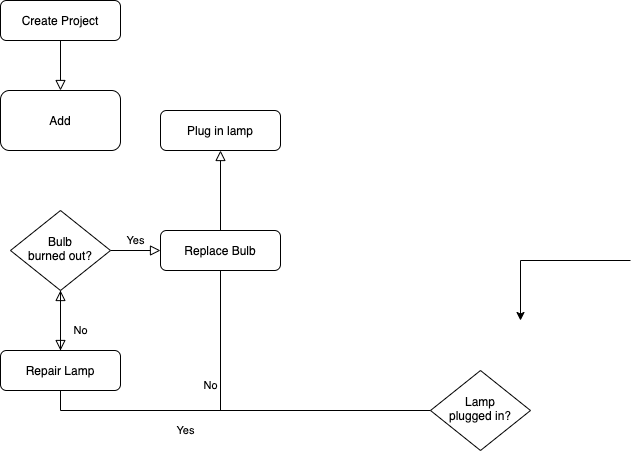

The diagram above was exported from draw.io. Its source (the exported page's mxGraphModel, read from the mxfile embedded in the PNG):
<mxGraphModel dx="1554" dy="769" grid="1" gridSize="10" guides="1" tooltips="1" connect="1" arrows="1" fold="1" page="1" pageScale="1" pageWidth="827" pageHeight="1169" math="0" shadow="0">
  <root>
    <mxCell id="WIyWlLk6GJQsqaUBKTNV-0" />
    <mxCell id="WIyWlLk6GJQsqaUBKTNV-1" parent="WIyWlLk6GJQsqaUBKTNV-0" />
    <mxCell id="WIyWlLk6GJQsqaUBKTNV-2" value="" style="rounded=0;html=1;jettySize=auto;orthogonalLoop=1;fontSize=11;endArrow=block;endFill=0;endSize=8;strokeWidth=1;shadow=0;labelBackgroundColor=none;edgeStyle=orthogonalEdgeStyle;entryX=0.5;entryY=0;entryDx=0;entryDy=0;" parent="WIyWlLk6GJQsqaUBKTNV-1" source="WIyWlLk6GJQsqaUBKTNV-3" target="OM8YjrhmDxIIaIlSeyMa-0" edge="1">
      <mxGeometry relative="1" as="geometry" />
    </mxCell>
    <mxCell id="WIyWlLk6GJQsqaUBKTNV-3" value="Create Project" style="rounded=1;whiteSpace=wrap;html=1;fontSize=12;glass=0;strokeWidth=1;shadow=0;" parent="WIyWlLk6GJQsqaUBKTNV-1" vertex="1">
      <mxGeometry x="160" y="80" width="120" height="40" as="geometry" />
    </mxCell>
    <mxCell id="WIyWlLk6GJQsqaUBKTNV-4" value="Yes" style="rounded=0;html=1;jettySize=auto;orthogonalLoop=1;fontSize=11;endArrow=block;endFill=0;endSize=8;strokeWidth=1;shadow=0;labelBackgroundColor=none;edgeStyle=orthogonalEdgeStyle;" parent="WIyWlLk6GJQsqaUBKTNV-1" source="WIyWlLk6GJQsqaUBKTNV-6" target="WIyWlLk6GJQsqaUBKTNV-10" edge="1">
      <mxGeometry y="20" relative="1" as="geometry">
        <mxPoint as="offset" />
      </mxGeometry>
    </mxCell>
    <mxCell id="WIyWlLk6GJQsqaUBKTNV-5" value="No" style="edgeStyle=orthogonalEdgeStyle;rounded=0;html=1;jettySize=auto;orthogonalLoop=1;fontSize=11;endArrow=block;endFill=0;endSize=8;strokeWidth=1;shadow=0;labelBackgroundColor=none;" parent="WIyWlLk6GJQsqaUBKTNV-1" source="WIyWlLk6GJQsqaUBKTNV-6" target="WIyWlLk6GJQsqaUBKTNV-7" edge="1">
      <mxGeometry y="10" relative="1" as="geometry">
        <mxPoint as="offset" />
      </mxGeometry>
    </mxCell>
    <mxCell id="WIyWlLk6GJQsqaUBKTNV-6" value="Lamp&lt;br&gt;plugged in?" style="rhombus;whiteSpace=wrap;html=1;shadow=0;fontFamily=Helvetica;fontSize=12;align=center;strokeWidth=1;spacing=6;spacingTop=-4;" parent="WIyWlLk6GJQsqaUBKTNV-1" vertex="1">
      <mxGeometry x="590" y="450" width="100" height="80" as="geometry" />
    </mxCell>
    <mxCell id="WIyWlLk6GJQsqaUBKTNV-7" value="Plug in lamp" style="rounded=1;whiteSpace=wrap;html=1;fontSize=12;glass=0;strokeWidth=1;shadow=0;" parent="WIyWlLk6GJQsqaUBKTNV-1" vertex="1">
      <mxGeometry x="320" y="190" width="120" height="40" as="geometry" />
    </mxCell>
    <mxCell id="WIyWlLk6GJQsqaUBKTNV-8" value="No" style="rounded=0;html=1;jettySize=auto;orthogonalLoop=1;fontSize=11;endArrow=block;endFill=0;endSize=8;strokeWidth=1;shadow=0;labelBackgroundColor=none;edgeStyle=orthogonalEdgeStyle;" parent="WIyWlLk6GJQsqaUBKTNV-1" source="WIyWlLk6GJQsqaUBKTNV-10" target="WIyWlLk6GJQsqaUBKTNV-11" edge="1">
      <mxGeometry x="0.3333" y="20" relative="1" as="geometry">
        <mxPoint as="offset" />
      </mxGeometry>
    </mxCell>
    <mxCell id="WIyWlLk6GJQsqaUBKTNV-9" value="Yes" style="edgeStyle=orthogonalEdgeStyle;rounded=0;html=1;jettySize=auto;orthogonalLoop=1;fontSize=11;endArrow=block;endFill=0;endSize=8;strokeWidth=1;shadow=0;labelBackgroundColor=none;" parent="WIyWlLk6GJQsqaUBKTNV-1" source="WIyWlLk6GJQsqaUBKTNV-10" target="WIyWlLk6GJQsqaUBKTNV-12" edge="1">
      <mxGeometry y="10" relative="1" as="geometry">
        <mxPoint as="offset" />
      </mxGeometry>
    </mxCell>
    <mxCell id="WIyWlLk6GJQsqaUBKTNV-10" value="Bulb&lt;br&gt;burned out?" style="rhombus;whiteSpace=wrap;html=1;shadow=0;fontFamily=Helvetica;fontSize=12;align=center;strokeWidth=1;spacing=6;spacingTop=-4;" parent="WIyWlLk6GJQsqaUBKTNV-1" vertex="1">
      <mxGeometry x="170" y="290" width="100" height="80" as="geometry" />
    </mxCell>
    <mxCell id="WIyWlLk6GJQsqaUBKTNV-11" value="Repair Lamp" style="rounded=1;whiteSpace=wrap;html=1;fontSize=12;glass=0;strokeWidth=1;shadow=0;" parent="WIyWlLk6GJQsqaUBKTNV-1" vertex="1">
      <mxGeometry x="160" y="430" width="120" height="40" as="geometry" />
    </mxCell>
    <mxCell id="WIyWlLk6GJQsqaUBKTNV-12" value="Replace Bulb" style="rounded=1;whiteSpace=wrap;html=1;fontSize=12;glass=0;strokeWidth=1;shadow=0;" parent="WIyWlLk6GJQsqaUBKTNV-1" vertex="1">
      <mxGeometry x="320" y="310" width="120" height="40" as="geometry" />
    </mxCell>
    <mxCell id="OM8YjrhmDxIIaIlSeyMa-0" value="Add" style="rounded=1;whiteSpace=wrap;html=1;" vertex="1" parent="WIyWlLk6GJQsqaUBKTNV-1">
      <mxGeometry x="160" y="170" width="120" height="60" as="geometry" />
    </mxCell>
    <mxCell id="OM8YjrhmDxIIaIlSeyMa-1" style="edgeStyle=orthogonalEdgeStyle;rounded=0;orthogonalLoop=1;jettySize=auto;html=1;" edge="1" parent="WIyWlLk6GJQsqaUBKTNV-1">
      <mxGeometry relative="1" as="geometry">
        <mxPoint x="790" y="340" as="sourcePoint" />
        <mxPoint x="680" y="400" as="targetPoint" />
      </mxGeometry>
    </mxCell>
  </root>
</mxGraphModel>